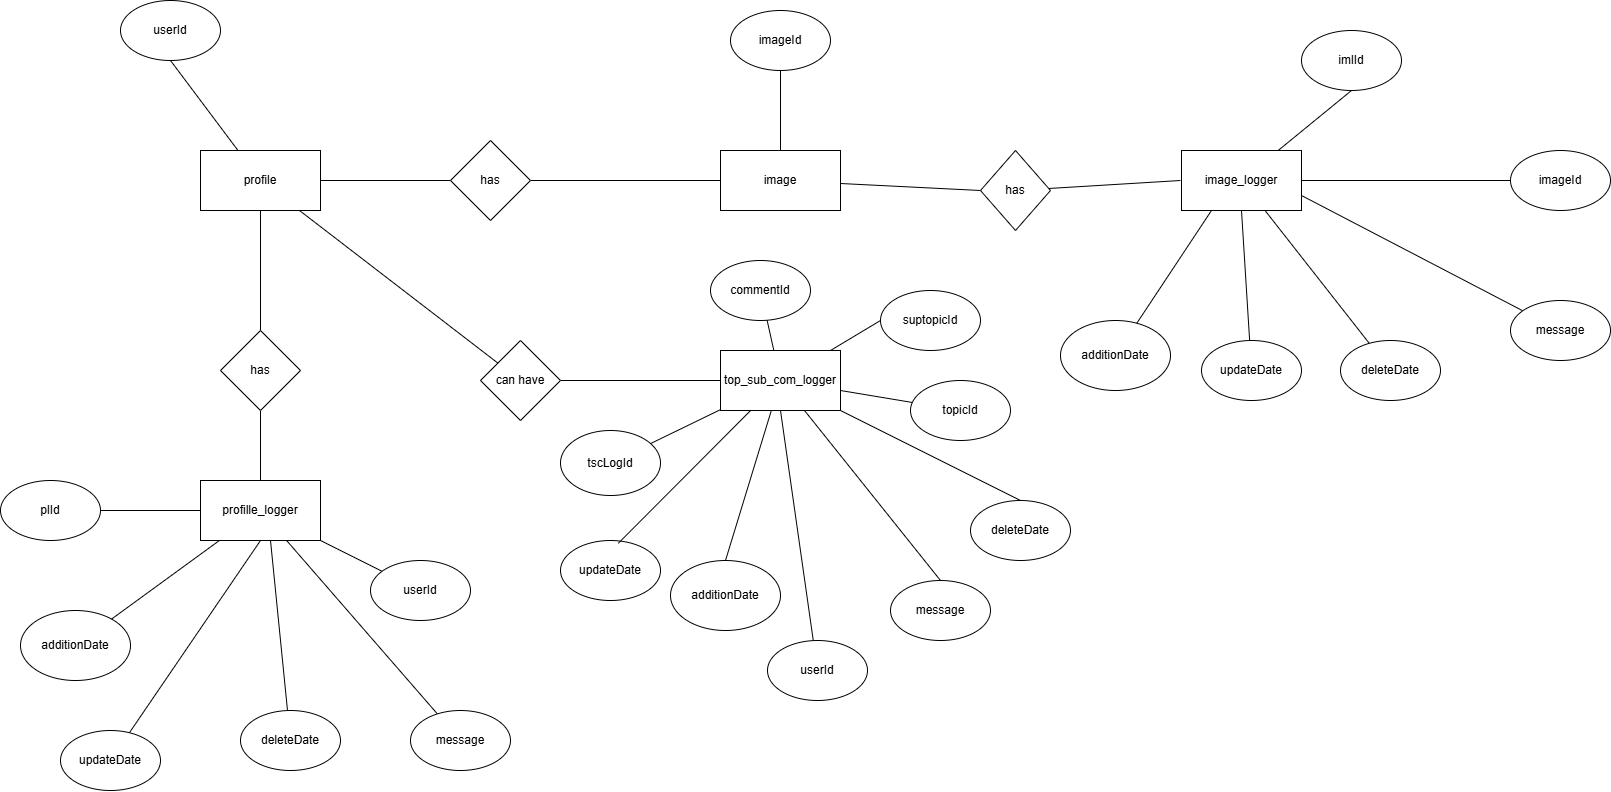

The diagram above was exported from draw.io. Its source (the exported page's mxGraphModel, read from the mxfile embedded in the PNG):
<mxGraphModel dx="1188" dy="698" grid="1" gridSize="10" guides="1" tooltips="1" connect="1" arrows="1" fold="1" page="1" pageScale="1" pageWidth="827" pageHeight="1169" math="0" shadow="0">
  <root>
    <mxCell id="0" />
    <mxCell id="1" parent="0" />
    <mxCell id="BFodOz9EMQ5VrJiXfLfj-48" style="edgeStyle=orthogonalEdgeStyle;rounded=0;orthogonalLoop=1;jettySize=auto;html=1;entryX=0;entryY=0.5;entryDx=0;entryDy=0;endArrow=none;endFill=0;" parent="1" source="BFodOz9EMQ5VrJiXfLfj-1" target="BFodOz9EMQ5VrJiXfLfj-47" edge="1">
      <mxGeometry relative="1" as="geometry" />
    </mxCell>
    <mxCell id="NXRaVVar35ALfhSKv0B1-3" style="edgeStyle=orthogonalEdgeStyle;rounded=0;orthogonalLoop=1;jettySize=auto;html=1;entryX=0.5;entryY=0;entryDx=0;entryDy=0;endArrow=none;endFill=0;" edge="1" parent="1" source="BFodOz9EMQ5VrJiXfLfj-1" target="NXRaVVar35ALfhSKv0B1-2">
      <mxGeometry relative="1" as="geometry" />
    </mxCell>
    <mxCell id="NXRaVVar35ALfhSKv0B1-7" style="rounded=0;orthogonalLoop=1;jettySize=auto;html=1;endArrow=none;endFill=0;" edge="1" parent="1" source="BFodOz9EMQ5VrJiXfLfj-1" target="NXRaVVar35ALfhSKv0B1-5">
      <mxGeometry relative="1" as="geometry" />
    </mxCell>
    <mxCell id="NXRaVVar35ALfhSKv0B1-10" style="rounded=0;orthogonalLoop=1;jettySize=auto;html=1;entryX=0.5;entryY=1;entryDx=0;entryDy=0;endArrow=none;endFill=0;" edge="1" parent="1" source="BFodOz9EMQ5VrJiXfLfj-1" target="NXRaVVar35ALfhSKv0B1-9">
      <mxGeometry relative="1" as="geometry" />
    </mxCell>
    <mxCell id="BFodOz9EMQ5VrJiXfLfj-1" value="profile" style="rounded=0;whiteSpace=wrap;html=1;" parent="1" vertex="1">
      <mxGeometry x="260" y="240" width="120" height="60" as="geometry" />
    </mxCell>
    <mxCell id="BFodOz9EMQ5VrJiXfLfj-50" style="edgeStyle=orthogonalEdgeStyle;rounded=0;orthogonalLoop=1;jettySize=auto;html=1;entryX=0;entryY=0.5;entryDx=0;entryDy=0;endArrow=none;endFill=0;" parent="1" source="BFodOz9EMQ5VrJiXfLfj-47" target="BFodOz9EMQ5VrJiXfLfj-49" edge="1">
      <mxGeometry relative="1" as="geometry" />
    </mxCell>
    <mxCell id="BFodOz9EMQ5VrJiXfLfj-47" value="has" style="rhombus;whiteSpace=wrap;html=1;" parent="1" vertex="1">
      <mxGeometry x="510" y="230" width="80" height="80" as="geometry" />
    </mxCell>
    <mxCell id="NXRaVVar35ALfhSKv0B1-12" style="edgeStyle=orthogonalEdgeStyle;rounded=0;orthogonalLoop=1;jettySize=auto;html=1;entryX=0.5;entryY=1;entryDx=0;entryDy=0;endArrow=none;endFill=0;" edge="1" parent="1" source="BFodOz9EMQ5VrJiXfLfj-49" target="NXRaVVar35ALfhSKv0B1-11">
      <mxGeometry relative="1" as="geometry" />
    </mxCell>
    <mxCell id="NXRaVVar35ALfhSKv0B1-15" style="rounded=0;orthogonalLoop=1;jettySize=auto;html=1;entryX=0;entryY=0.5;entryDx=0;entryDy=0;endArrow=none;endFill=0;" edge="1" parent="1" source="BFodOz9EMQ5VrJiXfLfj-49" target="NXRaVVar35ALfhSKv0B1-13">
      <mxGeometry relative="1" as="geometry" />
    </mxCell>
    <mxCell id="BFodOz9EMQ5VrJiXfLfj-49" value="image" style="rounded=0;whiteSpace=wrap;html=1;" parent="1" vertex="1">
      <mxGeometry x="780" y="240" width="120" height="60" as="geometry" />
    </mxCell>
    <mxCell id="NXRaVVar35ALfhSKv0B1-19" style="rounded=0;orthogonalLoop=1;jettySize=auto;html=1;endArrow=none;endFill=0;" edge="1" parent="1" source="NXRaVVar35ALfhSKv0B1-1" target="NXRaVVar35ALfhSKv0B1-18">
      <mxGeometry relative="1" as="geometry" />
    </mxCell>
    <mxCell id="NXRaVVar35ALfhSKv0B1-29" style="rounded=0;orthogonalLoop=1;jettySize=auto;html=1;endArrow=none;endFill=0;" edge="1" parent="1" source="NXRaVVar35ALfhSKv0B1-1" target="NXRaVVar35ALfhSKv0B1-28">
      <mxGeometry relative="1" as="geometry" />
    </mxCell>
    <mxCell id="NXRaVVar35ALfhSKv0B1-1" value="profille_logger" style="rounded=0;whiteSpace=wrap;html=1;" vertex="1" parent="1">
      <mxGeometry x="260" y="570" width="120" height="60" as="geometry" />
    </mxCell>
    <mxCell id="NXRaVVar35ALfhSKv0B1-4" style="edgeStyle=orthogonalEdgeStyle;rounded=0;orthogonalLoop=1;jettySize=auto;html=1;entryX=0.5;entryY=0;entryDx=0;entryDy=0;endArrow=none;endFill=0;" edge="1" parent="1" source="NXRaVVar35ALfhSKv0B1-2" target="NXRaVVar35ALfhSKv0B1-1">
      <mxGeometry relative="1" as="geometry" />
    </mxCell>
    <mxCell id="NXRaVVar35ALfhSKv0B1-2" value="has" style="rhombus;whiteSpace=wrap;html=1;" vertex="1" parent="1">
      <mxGeometry x="280" y="420" width="80" height="80" as="geometry" />
    </mxCell>
    <mxCell id="NXRaVVar35ALfhSKv0B1-8" style="edgeStyle=orthogonalEdgeStyle;rounded=0;orthogonalLoop=1;jettySize=auto;html=1;entryX=0;entryY=0.5;entryDx=0;entryDy=0;endArrow=none;endFill=0;" edge="1" parent="1" source="NXRaVVar35ALfhSKv0B1-5" target="NXRaVVar35ALfhSKv0B1-6">
      <mxGeometry relative="1" as="geometry" />
    </mxCell>
    <mxCell id="NXRaVVar35ALfhSKv0B1-5" value="can have" style="rhombus;whiteSpace=wrap;html=1;" vertex="1" parent="1">
      <mxGeometry x="540" y="430" width="80" height="80" as="geometry" />
    </mxCell>
    <mxCell id="NXRaVVar35ALfhSKv0B1-67" style="rounded=0;orthogonalLoop=1;jettySize=auto;html=1;entryX=0;entryY=0.5;entryDx=0;entryDy=0;endArrow=none;endFill=0;" edge="1" parent="1" source="NXRaVVar35ALfhSKv0B1-6" target="NXRaVVar35ALfhSKv0B1-64">
      <mxGeometry relative="1" as="geometry" />
    </mxCell>
    <mxCell id="NXRaVVar35ALfhSKv0B1-68" style="rounded=0;orthogonalLoop=1;jettySize=auto;html=1;endArrow=none;endFill=0;" edge="1" parent="1" source="NXRaVVar35ALfhSKv0B1-6" target="NXRaVVar35ALfhSKv0B1-63">
      <mxGeometry relative="1" as="geometry" />
    </mxCell>
    <mxCell id="NXRaVVar35ALfhSKv0B1-76" style="rounded=0;orthogonalLoop=1;jettySize=auto;html=1;entryX=0.5;entryY=0;entryDx=0;entryDy=0;endArrow=none;endFill=0;" edge="1" parent="1" source="NXRaVVar35ALfhSKv0B1-6" target="NXRaVVar35ALfhSKv0B1-69">
      <mxGeometry relative="1" as="geometry" />
    </mxCell>
    <mxCell id="NXRaVVar35ALfhSKv0B1-78" style="rounded=0;orthogonalLoop=1;jettySize=auto;html=1;entryX=0.5;entryY=0;entryDx=0;entryDy=0;endArrow=none;endFill=0;" edge="1" parent="1" source="NXRaVVar35ALfhSKv0B1-6" target="NXRaVVar35ALfhSKv0B1-73">
      <mxGeometry relative="1" as="geometry" />
    </mxCell>
    <mxCell id="NXRaVVar35ALfhSKv0B1-79" style="rounded=0;orthogonalLoop=1;jettySize=auto;html=1;entryX=0.5;entryY=0;entryDx=0;entryDy=0;endArrow=none;endFill=0;" edge="1" parent="1" source="NXRaVVar35ALfhSKv0B1-6" target="NXRaVVar35ALfhSKv0B1-75">
      <mxGeometry relative="1" as="geometry" />
    </mxCell>
    <mxCell id="NXRaVVar35ALfhSKv0B1-6" value="top_sub_com_logger" style="rounded=0;whiteSpace=wrap;html=1;" vertex="1" parent="1">
      <mxGeometry x="780" y="440" width="120" height="60" as="geometry" />
    </mxCell>
    <mxCell id="NXRaVVar35ALfhSKv0B1-9" value="userId" style="ellipse;whiteSpace=wrap;html=1;" vertex="1" parent="1">
      <mxGeometry x="180" y="90" width="100" height="60" as="geometry" />
    </mxCell>
    <mxCell id="NXRaVVar35ALfhSKv0B1-11" value="imageId" style="ellipse;whiteSpace=wrap;html=1;" vertex="1" parent="1">
      <mxGeometry x="790" y="100" width="100" height="60" as="geometry" />
    </mxCell>
    <mxCell id="NXRaVVar35ALfhSKv0B1-13" value="has" style="rhombus;whiteSpace=wrap;html=1;" vertex="1" parent="1">
      <mxGeometry x="1040" y="240" width="70" height="80" as="geometry" />
    </mxCell>
    <mxCell id="NXRaVVar35ALfhSKv0B1-31" style="edgeStyle=orthogonalEdgeStyle;rounded=0;orthogonalLoop=1;jettySize=auto;html=1;entryX=0;entryY=0.5;entryDx=0;entryDy=0;endArrow=none;endFill=0;" edge="1" parent="1" source="NXRaVVar35ALfhSKv0B1-14" target="NXRaVVar35ALfhSKv0B1-30">
      <mxGeometry relative="1" as="geometry" />
    </mxCell>
    <mxCell id="NXRaVVar35ALfhSKv0B1-33" style="rounded=0;orthogonalLoop=1;jettySize=auto;html=1;entryX=0.5;entryY=1;entryDx=0;entryDy=0;endArrow=none;endFill=0;" edge="1" parent="1" source="NXRaVVar35ALfhSKv0B1-14" target="NXRaVVar35ALfhSKv0B1-32">
      <mxGeometry relative="1" as="geometry" />
    </mxCell>
    <mxCell id="NXRaVVar35ALfhSKv0B1-14" value="image_logger" style="rounded=0;whiteSpace=wrap;html=1;" vertex="1" parent="1">
      <mxGeometry x="1241" y="240" width="120" height="60" as="geometry" />
    </mxCell>
    <mxCell id="NXRaVVar35ALfhSKv0B1-16" style="rounded=0;orthogonalLoop=1;jettySize=auto;html=1;endArrow=none;endFill=0;" edge="1" parent="1" source="NXRaVVar35ALfhSKv0B1-13">
      <mxGeometry relative="1" as="geometry">
        <mxPoint x="1240" y="270" as="targetPoint" />
      </mxGeometry>
    </mxCell>
    <mxCell id="NXRaVVar35ALfhSKv0B1-18" value="userId" style="ellipse;whiteSpace=wrap;html=1;" vertex="1" parent="1">
      <mxGeometry x="430" y="650" width="100" height="60" as="geometry" />
    </mxCell>
    <mxCell id="NXRaVVar35ALfhSKv0B1-21" style="rounded=0;orthogonalLoop=1;jettySize=auto;html=1;entryX=0;entryY=0.5;entryDx=0;entryDy=0;endArrow=none;endFill=0;" edge="1" parent="1" source="NXRaVVar35ALfhSKv0B1-20" target="NXRaVVar35ALfhSKv0B1-1">
      <mxGeometry relative="1" as="geometry" />
    </mxCell>
    <mxCell id="NXRaVVar35ALfhSKv0B1-20" value="plId" style="ellipse;whiteSpace=wrap;html=1;" vertex="1" parent="1">
      <mxGeometry x="60" y="570" width="100" height="60" as="geometry" />
    </mxCell>
    <mxCell id="NXRaVVar35ALfhSKv0B1-22" value="additionDate" style="ellipse;whiteSpace=wrap;html=1;" vertex="1" parent="1">
      <mxGeometry x="80" y="700" width="110" height="70" as="geometry" />
    </mxCell>
    <mxCell id="NXRaVVar35ALfhSKv0B1-26" style="rounded=0;orthogonalLoop=1;jettySize=auto;html=1;entryX=0.5;entryY=1;entryDx=0;entryDy=0;endArrow=none;endFill=0;" edge="1" parent="1" source="NXRaVVar35ALfhSKv0B1-23" target="NXRaVVar35ALfhSKv0B1-1">
      <mxGeometry relative="1" as="geometry" />
    </mxCell>
    <mxCell id="NXRaVVar35ALfhSKv0B1-23" value="updateDate" style="ellipse;whiteSpace=wrap;html=1;" vertex="1" parent="1">
      <mxGeometry x="120" y="820" width="100" height="60" as="geometry" />
    </mxCell>
    <mxCell id="NXRaVVar35ALfhSKv0B1-27" style="rounded=0;orthogonalLoop=1;jettySize=auto;html=1;endArrow=none;endFill=0;" edge="1" parent="1" source="NXRaVVar35ALfhSKv0B1-24">
      <mxGeometry relative="1" as="geometry">
        <mxPoint x="330" y="630" as="targetPoint" />
      </mxGeometry>
    </mxCell>
    <mxCell id="NXRaVVar35ALfhSKv0B1-24" value="deleteDate" style="ellipse;whiteSpace=wrap;html=1;" vertex="1" parent="1">
      <mxGeometry x="300" y="800" width="100" height="60" as="geometry" />
    </mxCell>
    <mxCell id="NXRaVVar35ALfhSKv0B1-25" style="rounded=0;orthogonalLoop=1;jettySize=auto;html=1;endArrow=none;endFill=0;" edge="1" parent="1" source="NXRaVVar35ALfhSKv0B1-22" target="NXRaVVar35ALfhSKv0B1-1">
      <mxGeometry relative="1" as="geometry">
        <mxPoint x="315" y="632" as="targetPoint" />
      </mxGeometry>
    </mxCell>
    <mxCell id="NXRaVVar35ALfhSKv0B1-28" value="message" style="ellipse;whiteSpace=wrap;html=1;" vertex="1" parent="1">
      <mxGeometry x="470" y="800" width="100" height="60" as="geometry" />
    </mxCell>
    <mxCell id="NXRaVVar35ALfhSKv0B1-30" value="imageId" style="ellipse;whiteSpace=wrap;html=1;" vertex="1" parent="1">
      <mxGeometry x="1570" y="240" width="100" height="60" as="geometry" />
    </mxCell>
    <mxCell id="NXRaVVar35ALfhSKv0B1-32" value="imlId" style="ellipse;whiteSpace=wrap;html=1;" vertex="1" parent="1">
      <mxGeometry x="1361" y="120" width="100" height="60" as="geometry" />
    </mxCell>
    <mxCell id="NXRaVVar35ALfhSKv0B1-47" style="rounded=0;orthogonalLoop=1;jettySize=auto;html=1;endArrow=none;endFill=0;exitX=1;exitY=0.75;exitDx=0;exitDy=0;" edge="1" parent="1" source="NXRaVVar35ALfhSKv0B1-14" target="NXRaVVar35ALfhSKv0B1-58">
      <mxGeometry relative="1" as="geometry">
        <mxPoint x="1726.086956521739" y="470" as="sourcePoint" />
      </mxGeometry>
    </mxCell>
    <mxCell id="NXRaVVar35ALfhSKv0B1-52" value="additionDate" style="ellipse;whiteSpace=wrap;html=1;" vertex="1" parent="1">
      <mxGeometry x="1120" y="410" width="110" height="70" as="geometry" />
    </mxCell>
    <mxCell id="NXRaVVar35ALfhSKv0B1-53" style="rounded=0;orthogonalLoop=1;jettySize=auto;html=1;entryX=0.5;entryY=1;entryDx=0;entryDy=0;endArrow=none;endFill=0;" edge="1" parent="1" source="NXRaVVar35ALfhSKv0B1-54" target="NXRaVVar35ALfhSKv0B1-14">
      <mxGeometry relative="1" as="geometry">
        <mxPoint x="1700" y="470" as="targetPoint" />
      </mxGeometry>
    </mxCell>
    <mxCell id="NXRaVVar35ALfhSKv0B1-54" value="updateDate" style="ellipse;whiteSpace=wrap;html=1;" vertex="1" parent="1">
      <mxGeometry x="1261" y="430" width="100" height="60" as="geometry" />
    </mxCell>
    <mxCell id="NXRaVVar35ALfhSKv0B1-55" style="rounded=0;orthogonalLoop=1;jettySize=auto;html=1;endArrow=none;endFill=0;" edge="1" parent="1" source="NXRaVVar35ALfhSKv0B1-56" target="NXRaVVar35ALfhSKv0B1-14">
      <mxGeometry relative="1" as="geometry">
        <mxPoint x="1710" y="470" as="targetPoint" />
      </mxGeometry>
    </mxCell>
    <mxCell id="NXRaVVar35ALfhSKv0B1-56" value="deleteDate" style="ellipse;whiteSpace=wrap;html=1;" vertex="1" parent="1">
      <mxGeometry x="1400" y="430" width="100" height="60" as="geometry" />
    </mxCell>
    <mxCell id="NXRaVVar35ALfhSKv0B1-57" style="rounded=0;orthogonalLoop=1;jettySize=auto;html=1;endArrow=none;endFill=0;entryX=0.25;entryY=1;entryDx=0;entryDy=0;" edge="1" parent="1" source="NXRaVVar35ALfhSKv0B1-52" target="NXRaVVar35ALfhSKv0B1-14">
      <mxGeometry relative="1" as="geometry">
        <mxPoint x="1659" y="470" as="targetPoint" />
      </mxGeometry>
    </mxCell>
    <mxCell id="NXRaVVar35ALfhSKv0B1-58" value="message" style="ellipse;whiteSpace=wrap;html=1;" vertex="1" parent="1">
      <mxGeometry x="1570" y="390" width="100" height="60" as="geometry" />
    </mxCell>
    <mxCell id="NXRaVVar35ALfhSKv0B1-60" style="rounded=0;orthogonalLoop=1;jettySize=auto;html=1;entryX=0.5;entryY=1;entryDx=0;entryDy=0;endArrow=none;endFill=0;" edge="1" parent="1" source="NXRaVVar35ALfhSKv0B1-59" target="NXRaVVar35ALfhSKv0B1-6">
      <mxGeometry relative="1" as="geometry" />
    </mxCell>
    <mxCell id="NXRaVVar35ALfhSKv0B1-59" value="userId" style="ellipse;whiteSpace=wrap;html=1;" vertex="1" parent="1">
      <mxGeometry x="827" y="730" width="100" height="60" as="geometry" />
    </mxCell>
    <mxCell id="NXRaVVar35ALfhSKv0B1-62" style="rounded=0;orthogonalLoop=1;jettySize=auto;html=1;endArrow=none;endFill=0;" edge="1" parent="1" source="NXRaVVar35ALfhSKv0B1-61" target="NXRaVVar35ALfhSKv0B1-6">
      <mxGeometry relative="1" as="geometry" />
    </mxCell>
    <mxCell id="NXRaVVar35ALfhSKv0B1-61" value="tscLogId" style="ellipse;whiteSpace=wrap;html=1;" vertex="1" parent="1">
      <mxGeometry x="620" y="520" width="100" height="65" as="geometry" />
    </mxCell>
    <mxCell id="NXRaVVar35ALfhSKv0B1-63" value="topicId" style="ellipse;whiteSpace=wrap;html=1;" vertex="1" parent="1">
      <mxGeometry x="970" y="470" width="100" height="60" as="geometry" />
    </mxCell>
    <mxCell id="NXRaVVar35ALfhSKv0B1-64" value="suptopicId" style="ellipse;whiteSpace=wrap;html=1;" vertex="1" parent="1">
      <mxGeometry x="940" y="380" width="100" height="60" as="geometry" />
    </mxCell>
    <mxCell id="NXRaVVar35ALfhSKv0B1-65" value="commentId" style="ellipse;whiteSpace=wrap;html=1;" vertex="1" parent="1">
      <mxGeometry x="770" y="350" width="100" height="60" as="geometry" />
    </mxCell>
    <mxCell id="NXRaVVar35ALfhSKv0B1-66" style="rounded=0;orthogonalLoop=1;jettySize=auto;html=1;endArrow=none;endFill=0;" edge="1" parent="1" source="NXRaVVar35ALfhSKv0B1-6" target="NXRaVVar35ALfhSKv0B1-65">
      <mxGeometry relative="1" as="geometry" />
    </mxCell>
    <mxCell id="NXRaVVar35ALfhSKv0B1-69" value="additionDate" style="ellipse;whiteSpace=wrap;html=1;" vertex="1" parent="1">
      <mxGeometry x="730" y="650" width="110" height="70" as="geometry" />
    </mxCell>
    <mxCell id="NXRaVVar35ALfhSKv0B1-71" value="updateDate" style="ellipse;whiteSpace=wrap;html=1;" vertex="1" parent="1">
      <mxGeometry x="620" y="630" width="100" height="60" as="geometry" />
    </mxCell>
    <mxCell id="NXRaVVar35ALfhSKv0B1-73" value="deleteDate" style="ellipse;whiteSpace=wrap;html=1;" vertex="1" parent="1">
      <mxGeometry x="1030" y="590" width="100" height="60" as="geometry" />
    </mxCell>
    <mxCell id="NXRaVVar35ALfhSKv0B1-75" value="message" style="ellipse;whiteSpace=wrap;html=1;" vertex="1" parent="1">
      <mxGeometry x="950" y="670" width="100" height="60" as="geometry" />
    </mxCell>
    <mxCell id="NXRaVVar35ALfhSKv0B1-77" style="rounded=0;orthogonalLoop=1;jettySize=auto;html=1;entryX=0.578;entryY=0.047;entryDx=0;entryDy=0;entryPerimeter=0;endArrow=none;endFill=0;" edge="1" parent="1" source="NXRaVVar35ALfhSKv0B1-6" target="NXRaVVar35ALfhSKv0B1-71">
      <mxGeometry relative="1" as="geometry" />
    </mxCell>
  </root>
</mxGraphModel>